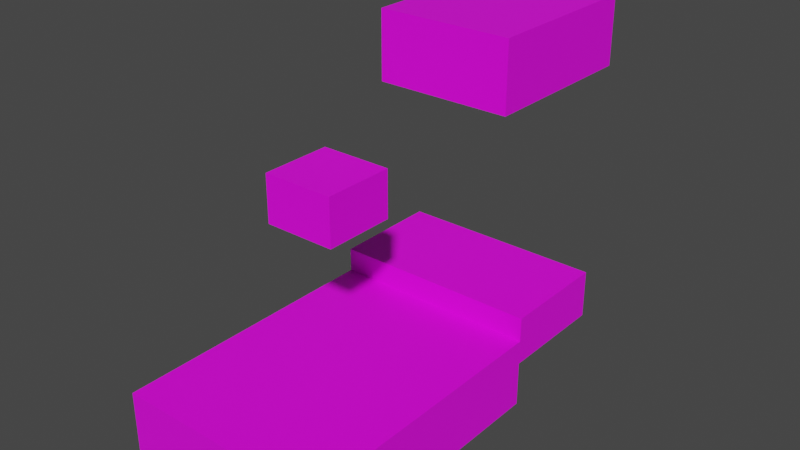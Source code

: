 # Source: stage4.blend  (saved by Blender 3.3.6; exported with 4.5.12 LTS)
import bpy
from mathutils import Matrix  # noqa: F401  (used for matrix-valued properties, if any)

bpy.ops.wm.read_factory_settings(use_empty=True)
scene = bpy.context.scene
scene.name = 'Scene'

# ---- collections
col_collection = bpy.data.collections.new('Collection'); scene.collection.children.link(col_collection)

# ---- images (referenced by path relative to the original .blend; pixels are not part of the script)
import os
ASSET_DIR = os.environ.get("B2B_ASSET_DIR", "")  # directory of the original .blend (textures are referenced by path, not embedded)
HERE = os.path.dirname(os.path.abspath(__file__))  # packed textures are extracted next to this script under _unpacked/

def load_image(name, relpath, width, height, colorspace="sRGB"):
    """Load a texture the original file referenced (path relative to the .blend, or extracted next to this script)."""
    p = next((c for c in (os.path.join(HERE, relpath), os.path.join(ASSET_DIR, relpath)) if relpath and os.path.exists(c)), "")
    if p:
        img = bpy.data.images.load(p, check_existing=True)
        img.name = name
    else:  # same state as the original file: an image datablock whose file is absent (Cycles renders it pink)
        img = bpy.data.images.new(name, width, height)
        img.source = "FILE"
        img.filepath = "//" + (relpath or name)
    img.colorspace_settings.name = colorspace
    return img
img_cube00_png_001 = load_image('Cube00.png.001', 'Cube00.png', 1024, 1024, 'sRGB')

# ---- materials (node trees are filled in below, after node groups)
mat_x = bpy.data.materials.new('マテリアル')
mat_x.use_transparent_shadow = False

# ---- material node trees
mat_x.use_nodes = True; mat_x.node_tree.nodes.clear()
_N = mat_x.node_tree.nodes; _L = mat_x.node_tree.links
n0 = _N.new('ShaderNodeBsdfPrincipled'); n0.name = 'Principled BSDF'; n0.location = (10, 300)
n0.distribution = 'GGX'
n0.subsurface_method = 'RANDOM_WALK_SKIN'
n0.inputs[3].default_value = 1.45
n0.inputs[27].default_value = (0.0, 0.0, 0.0, 1.0)
n0.inputs[28].default_value = 1.0
n1 = _N.new('ShaderNodeOutputMaterial'); n1.name = 'Material Output'; n1.location = (300, 300)
n2 = _N.new('ShaderNodeTexImage'); n2.name = '画像テクスチャ'; n2.location = (-280, 280)
n2.image = img_cube00_png_001
_L.new(n0.outputs[0], n1.inputs[0])
_L.new(n2.outputs[0], n0.inputs[0])
n1.is_active_output = True

# ---- world
world_world = bpy.data.worlds.new('World'); scene.world = world_world
world_world.use_nodes = True; world_world.node_tree.nodes.clear()
_N = world_world.node_tree.nodes; _L = world_world.node_tree.links
n0 = _N.new('ShaderNodeOutputWorld'); n0.name = 'World Output'; n0.location = (300, 300)
n1 = _N.new('ShaderNodeBackground'); n1.name = 'Background'; n1.location = (10, 300)
n1.inputs[0].default_value = (0.05088, 0.05088, 0.05088, 1.0)
_L.new(n1.outputs[0], n0.inputs[0])
n0.is_active_output = True
world_world.color = (0.05088, 0.05088, 0.05088)
world_world.use_sun_shadow = False
world_world.sun_shadow_jitter_overblur = 0.0

# ---- meshes
me_x = bpy.data.meshes.new('立方体')
me_x.from_pydata([(-0.5, -0.5, -0.5), (-0.5, -0.5, 0.5), (-0.5, 0.5, -0.5), (-0.5, 0.5, 0.5), (0.5, -0.5, -0.5), (0.5, -0.5, 0.5), (0.5, 0.5, -0.5), (0.5, 0.5, 0.5)], [], [(0, 1, 3, 2), (2, 3, 7, 6), (6, 7, 5, 4), (4, 5, 1, 0), (2, 6, 4, 0), (7, 3, 1, 5)])
_uv = me_x.uv_layers.new(name='UVマップ')
_uv.uv.foreach_set('vector', [0.627, 0.8765, 0.3784, 0.8765, 0.3784, 0.6279, 0.627, 0.6279, 0.6223, 0.8886, 0.3745, 0.8886, 0.3745, 0.6408, 0.6223, 0.6408, 0.6217, 0.9947, 0.3767, 0.9947, 0.3767, 0.7496, 0.6217, 0.7496, 0.6179, 0.5327, 0.3875, 0.5327, 0.3875, 0.3023, 0.6179, 0.3023, 0.6505, 0.5371, 0.8466, 0.5371, 0.8466, 0.7332, 0.6505, 0.7332, 0.1519, 0.5233, 0.348, 0.5233, 0.348, 0.7194, 0.1519, 0.7194])
me_x.materials.append(mat_x)
me_x.update()
me_001 = bpy.data.meshes.new('立方体.001')
me_001.from_pydata([(-0.5, -0.5, -0.5), (-0.5, 0.5, 0.15), (-0.5, -0.5, 0.5), (-0.5, 0.5, 0.85), (-0.5, 0.5, -0.5), (-0.5, 0.9, 0.15), (-0.5, 0.5, 0.5), (-0.5, 0.9, 0.85), (0.5, 0.5, 0.15), (0.5, -0.5, -0.5), (0.5, -0.5, 0.5), (0.5, 0.5, 0.85), (0.5, 0.5, -0.5), (0.5, 0.9, 0.15), (0.5, 0.5, 0.5), (0.5, 0.9, 0.85)], [], [(4, 0, 2, 6, 1), (8, 12, 4, 1), (10, 9, 12, 8, 14), (9, 10, 2, 0), (4, 12, 9, 0), (6, 2, 10, 14), (5, 1, 6, 3, 7), (5, 7, 15, 13), (13, 15, 11, 14, 8), (14, 11, 3, 6), (5, 13, 8, 1), (15, 7, 3, 11)])
_uv = me_001.uv_layers.new(name='UVマップ')
_uv.uv.foreach_set('vector', [0.3833, 0.3597, 0.3833, 0.1215, 0.6214, 0.1215, 0.6214, 0.3597, 0.5381, 0.3597, 0.1847, 0.5339, 0.3122, 0.5339, 0.3122, 0.7299, 0.1847, 0.7299, 0.6172, 0.2565, 0.3783, 0.2565, 0.3783, 0.01767, 0.5336, 0.01767, 0.6172, 0.01767, 0.3777, 0.7257, 0.6237, 0.7257, 0.6237, 0.9717, 0.3777, 0.9717, 0.1552, 0.5352, 0.3513, 0.5352, 0.3513, 0.7312, 0.1552, 0.7312, 0.8733, 0.5066, 0.8733, 0.7385, 0.6414, 0.7385, 0.6414, 0.5066, 0.4536, 0.8858, 0.4536, 0.8074, 0.5223, 0.8074, 0.5909, 0.8074, 0.5909, 0.8858, 0.462, 0.4706, 0.5993, 0.4706, 0.5993, 0.6667, 0.462, 0.6667, 0.4503, 0.1961, 0.5875, 0.1961, 0.5875, 0.2745, 0.5189, 0.2745, 0.4503, 0.2745, 0.5134, 0.4706, 0.582, 0.4706, 0.582, 0.6667, 0.5134, 0.6667, 0.289, 0.5339, 0.289, 0.7299, 0.2106, 0.7299, 0.2106, 0.5339, 0.8477, 0.5176, 0.8477, 0.7137, 0.7692, 0.7137, 0.7692, 0.5176])
me_001.materials.append(mat_x)
me_001.update()
me_002 = bpy.data.meshes.new('立方体.002')
me_002.from_pydata([(-0.5, -0.5, -0.5), (-0.5, -0.5, 0.5), (-0.5, 0.5, -0.5), (-0.5, 0.5, 0.5), (0.5, -0.5, -0.5), (0.5, -0.5, 0.5), (0.5, 0.5, -0.5), (0.5, 0.5, 0.5)], [], [(0, 1, 3, 2), (2, 3, 7, 6), (6, 7, 5, 4), (4, 5, 1, 0), (2, 6, 4, 0), (7, 3, 1, 5)])
_uv = me_002.uv_layers.new(name='UVマップ')
_uv.uv.foreach_set('vector', [0.8511, 0.5331, 0.8511, 0.7292, 0.6551, 0.7292, 0.6551, 0.5331, 0.8387, 0.5292, 0.8387, 0.7253, 0.6426, 0.7253, 0.6426, 0.5292, 0.85, 0.5323, 0.85, 0.7284, 0.6539, 0.7284, 0.6539, 0.5323, 0.857, 0.5343, 0.857, 0.7304, 0.6609, 0.7304, 0.6609, 0.5343, 0.6484, 0.5284, 0.8445, 0.5284, 0.8445, 0.7245, 0.6484, 0.7245, 0.6558, 0.5436, 0.8519, 0.5436, 0.8519, 0.7397, 0.6558, 0.7397])
me_002.materials.append(mat_x)
me_002.update()

# ---- objects
ob_2 = bpy.data.objects.new('2', me_x)
ob_1 = bpy.data.objects.new('1', me_001)
ob_0 = bpy.data.objects.new('0', me_002)

# ---- transforms, parenting, visibility, modifiers, constraints
ob_2.location = (0.0, 17.0, 6.0)
ob_2.scale = (10.0, 12.5, 5.0)
ob_1.location = (0.0, 0.0, -14.0)
ob_1.scale = (15.0, 20.0, 5.0)
ob_0.location = (0.0, 0.0, 0.5)
ob_0.scale = (5.0, 5.0, 3.3)

# ---- collection membership
col_collection.objects.link(ob_2)
col_collection.objects.link(ob_1)
col_collection.objects.link(ob_0)

# ---- scene / render settings (as saved in the file)
scene.frame_start = 1; scene.frame_end = 250; scene.frame_set(167)
scene.render.engine = 'BLENDER_EEVEE_NEXT'
scene.cycles.sampling_pattern = 'TABULATED_SOBOL'
scene.cycles.use_light_tree = False
scene.view_settings.view_transform = 'Filmic'
bpy.context.view_layer.update()

# ---- added for rendering (the .blend has no active camera and no usable light): camera, sun
cam_auto = bpy.data.cameras.new('AutoCamera')
cam_auto.lens = 50.0
cam_auto.sensor_width = 36.0
cam_auto.clip_end = 1000.0
ob_auto_camera = bpy.data.objects.new('AutoCamera', cam_auto)
scene.collection.objects.link(ob_auto_camera)
ob_auto_camera.location = (40.915, -42.4731, 28.732)
ob_auto_camera.rotation_euler = (1.09748, -7.21219e-08, 0.694738)
scene.camera = ob_auto_camera
light_auto_sun = bpy.data.lights.new('AutoSun', 'SUN')
light_auto_sun.energy = 3.0
light_auto_sun.angle = 0.0523599
ob_auto_sun = bpy.data.objects.new('AutoSun', light_auto_sun)
scene.collection.objects.link(ob_auto_sun)
ob_auto_sun.rotation_euler = (0.872665, 0.174533, 0.523599)
bpy.context.view_layer.update()
